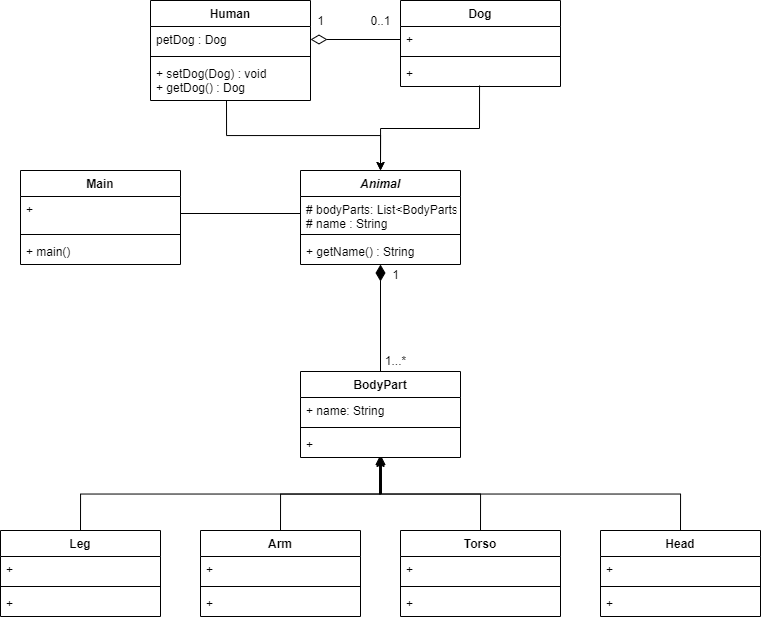

The diagram above was exported from draw.io. Its source (the exported page's mxGraphModel, read from the mxfile embedded in the PNG):
<mxGraphModel dx="1673" dy="2034" grid="1" gridSize="10" guides="1" tooltips="1" connect="1" arrows="1" fold="1" page="1" pageScale="1" pageWidth="850" pageHeight="1100" math="0" shadow="0">
  <root>
    <mxCell id="0" />
    <mxCell id="1" parent="0" />
    <mxCell id="xP-r3EaoGCwCXhHndjVr-25" style="edgeStyle=orthogonalEdgeStyle;rounded=0;orthogonalLoop=1;jettySize=auto;html=1;exitX=0.5;exitY=0;exitDx=0;exitDy=0;entryX=0.5;entryY=1;entryDx=0;entryDy=0;entryPerimeter=0;" edge="1" parent="1" source="xP-r3EaoGCwCXhHndjVr-9" target="xP-r3EaoGCwCXhHndjVr-4">
      <mxGeometry relative="1" as="geometry" />
    </mxCell>
    <mxCell id="xP-r3EaoGCwCXhHndjVr-9" value="Leg" style="swimlane;fontStyle=1;align=center;verticalAlign=top;childLayout=stackLayout;horizontal=1;startSize=26;horizontalStack=0;resizeParent=1;resizeParentMax=0;resizeLast=0;collapsible=1;marginBottom=0;" vertex="1" parent="1">
      <mxGeometry x="40" y="480" width="160" height="86" as="geometry" />
    </mxCell>
    <mxCell id="xP-r3EaoGCwCXhHndjVr-10" value="+ " style="text;strokeColor=none;fillColor=none;align=left;verticalAlign=top;spacingLeft=4;spacingRight=4;overflow=hidden;rotatable=0;points=[[0,0.5],[1,0.5]];portConstraint=eastwest;" vertex="1" parent="xP-r3EaoGCwCXhHndjVr-9">
      <mxGeometry y="26" width="160" height="26" as="geometry" />
    </mxCell>
    <mxCell id="xP-r3EaoGCwCXhHndjVr-11" value="" style="line;strokeWidth=1;fillColor=none;align=left;verticalAlign=middle;spacingTop=-1;spacingLeft=3;spacingRight=3;rotatable=0;labelPosition=right;points=[];portConstraint=eastwest;" vertex="1" parent="xP-r3EaoGCwCXhHndjVr-9">
      <mxGeometry y="52" width="160" height="8" as="geometry" />
    </mxCell>
    <mxCell id="xP-r3EaoGCwCXhHndjVr-12" value="+ " style="text;strokeColor=none;fillColor=none;align=left;verticalAlign=top;spacingLeft=4;spacingRight=4;overflow=hidden;rotatable=0;points=[[0,0.5],[1,0.5]];portConstraint=eastwest;" vertex="1" parent="xP-r3EaoGCwCXhHndjVr-9">
      <mxGeometry y="60" width="160" height="26" as="geometry" />
    </mxCell>
    <mxCell id="xP-r3EaoGCwCXhHndjVr-26" style="edgeStyle=orthogonalEdgeStyle;rounded=0;orthogonalLoop=1;jettySize=auto;html=1;exitX=0.5;exitY=0;exitDx=0;exitDy=0;entryX=0.5;entryY=1.038;entryDx=0;entryDy=0;entryPerimeter=0;" edge="1" parent="1" source="xP-r3EaoGCwCXhHndjVr-13" target="xP-r3EaoGCwCXhHndjVr-4">
      <mxGeometry relative="1" as="geometry" />
    </mxCell>
    <mxCell id="xP-r3EaoGCwCXhHndjVr-13" value="Arm" style="swimlane;fontStyle=1;align=center;verticalAlign=top;childLayout=stackLayout;horizontal=1;startSize=26;horizontalStack=0;resizeParent=1;resizeParentMax=0;resizeLast=0;collapsible=1;marginBottom=0;" vertex="1" parent="1">
      <mxGeometry x="240" y="480" width="160" height="86" as="geometry" />
    </mxCell>
    <mxCell id="xP-r3EaoGCwCXhHndjVr-14" value="+ " style="text;strokeColor=none;fillColor=none;align=left;verticalAlign=top;spacingLeft=4;spacingRight=4;overflow=hidden;rotatable=0;points=[[0,0.5],[1,0.5]];portConstraint=eastwest;" vertex="1" parent="xP-r3EaoGCwCXhHndjVr-13">
      <mxGeometry y="26" width="160" height="26" as="geometry" />
    </mxCell>
    <mxCell id="xP-r3EaoGCwCXhHndjVr-15" value="" style="line;strokeWidth=1;fillColor=none;align=left;verticalAlign=middle;spacingTop=-1;spacingLeft=3;spacingRight=3;rotatable=0;labelPosition=right;points=[];portConstraint=eastwest;" vertex="1" parent="xP-r3EaoGCwCXhHndjVr-13">
      <mxGeometry y="52" width="160" height="8" as="geometry" />
    </mxCell>
    <mxCell id="xP-r3EaoGCwCXhHndjVr-16" value="+ " style="text;strokeColor=none;fillColor=none;align=left;verticalAlign=top;spacingLeft=4;spacingRight=4;overflow=hidden;rotatable=0;points=[[0,0.5],[1,0.5]];portConstraint=eastwest;" vertex="1" parent="xP-r3EaoGCwCXhHndjVr-13">
      <mxGeometry y="60" width="160" height="26" as="geometry" />
    </mxCell>
    <mxCell id="xP-r3EaoGCwCXhHndjVr-27" style="edgeStyle=orthogonalEdgeStyle;rounded=0;orthogonalLoop=1;jettySize=auto;html=1;exitX=0.5;exitY=0;exitDx=0;exitDy=0;entryX=0.494;entryY=0.962;entryDx=0;entryDy=0;entryPerimeter=0;" edge="1" parent="1" source="xP-r3EaoGCwCXhHndjVr-17" target="xP-r3EaoGCwCXhHndjVr-4">
      <mxGeometry relative="1" as="geometry" />
    </mxCell>
    <mxCell id="xP-r3EaoGCwCXhHndjVr-17" value="Torso" style="swimlane;fontStyle=1;align=center;verticalAlign=top;childLayout=stackLayout;horizontal=1;startSize=26;horizontalStack=0;resizeParent=1;resizeParentMax=0;resizeLast=0;collapsible=1;marginBottom=0;" vertex="1" parent="1">
      <mxGeometry x="440" y="480" width="160" height="86" as="geometry" />
    </mxCell>
    <mxCell id="xP-r3EaoGCwCXhHndjVr-18" value="+ " style="text;strokeColor=none;fillColor=none;align=left;verticalAlign=top;spacingLeft=4;spacingRight=4;overflow=hidden;rotatable=0;points=[[0,0.5],[1,0.5]];portConstraint=eastwest;" vertex="1" parent="xP-r3EaoGCwCXhHndjVr-17">
      <mxGeometry y="26" width="160" height="26" as="geometry" />
    </mxCell>
    <mxCell id="xP-r3EaoGCwCXhHndjVr-19" value="" style="line;strokeWidth=1;fillColor=none;align=left;verticalAlign=middle;spacingTop=-1;spacingLeft=3;spacingRight=3;rotatable=0;labelPosition=right;points=[];portConstraint=eastwest;" vertex="1" parent="xP-r3EaoGCwCXhHndjVr-17">
      <mxGeometry y="52" width="160" height="8" as="geometry" />
    </mxCell>
    <mxCell id="xP-r3EaoGCwCXhHndjVr-20" value="+ " style="text;strokeColor=none;fillColor=none;align=left;verticalAlign=top;spacingLeft=4;spacingRight=4;overflow=hidden;rotatable=0;points=[[0,0.5],[1,0.5]];portConstraint=eastwest;" vertex="1" parent="xP-r3EaoGCwCXhHndjVr-17">
      <mxGeometry y="60" width="160" height="26" as="geometry" />
    </mxCell>
    <mxCell id="xP-r3EaoGCwCXhHndjVr-28" style="edgeStyle=orthogonalEdgeStyle;rounded=0;orthogonalLoop=1;jettySize=auto;html=1;exitX=0.5;exitY=0;exitDx=0;exitDy=0;entryX=0.506;entryY=0.962;entryDx=0;entryDy=0;entryPerimeter=0;" edge="1" parent="1" source="xP-r3EaoGCwCXhHndjVr-21" target="xP-r3EaoGCwCXhHndjVr-4">
      <mxGeometry relative="1" as="geometry" />
    </mxCell>
    <mxCell id="xP-r3EaoGCwCXhHndjVr-21" value="Head" style="swimlane;fontStyle=1;align=center;verticalAlign=top;childLayout=stackLayout;horizontal=1;startSize=26;horizontalStack=0;resizeParent=1;resizeParentMax=0;resizeLast=0;collapsible=1;marginBottom=0;" vertex="1" parent="1">
      <mxGeometry x="640" y="480" width="160" height="86" as="geometry" />
    </mxCell>
    <mxCell id="xP-r3EaoGCwCXhHndjVr-22" value="+ " style="text;strokeColor=none;fillColor=none;align=left;verticalAlign=top;spacingLeft=4;spacingRight=4;overflow=hidden;rotatable=0;points=[[0,0.5],[1,0.5]];portConstraint=eastwest;" vertex="1" parent="xP-r3EaoGCwCXhHndjVr-21">
      <mxGeometry y="26" width="160" height="26" as="geometry" />
    </mxCell>
    <mxCell id="xP-r3EaoGCwCXhHndjVr-23" value="" style="line;strokeWidth=1;fillColor=none;align=left;verticalAlign=middle;spacingTop=-1;spacingLeft=3;spacingRight=3;rotatable=0;labelPosition=right;points=[];portConstraint=eastwest;" vertex="1" parent="xP-r3EaoGCwCXhHndjVr-21">
      <mxGeometry y="52" width="160" height="8" as="geometry" />
    </mxCell>
    <mxCell id="xP-r3EaoGCwCXhHndjVr-24" value="+ " style="text;strokeColor=none;fillColor=none;align=left;verticalAlign=top;spacingLeft=4;spacingRight=4;overflow=hidden;rotatable=0;points=[[0,0.5],[1,0.5]];portConstraint=eastwest;" vertex="1" parent="xP-r3EaoGCwCXhHndjVr-21">
      <mxGeometry y="60" width="160" height="26" as="geometry" />
    </mxCell>
    <mxCell id="xP-r3EaoGCwCXhHndjVr-48" style="edgeStyle=orthogonalEdgeStyle;rounded=0;orthogonalLoop=1;jettySize=auto;html=1;exitX=0.5;exitY=0;exitDx=0;exitDy=0;entryX=0.5;entryY=1;entryDx=0;entryDy=0;entryPerimeter=0;startArrow=none;startFill=0;endArrow=diamondThin;endFill=1;startSize=14;endSize=14;" edge="1" parent="1" source="xP-r3EaoGCwCXhHndjVr-1" target="xP-r3EaoGCwCXhHndjVr-32">
      <mxGeometry relative="1" as="geometry" />
    </mxCell>
    <mxCell id="xP-r3EaoGCwCXhHndjVr-1" value="BodyPart" style="swimlane;fontStyle=1;align=center;verticalAlign=top;childLayout=stackLayout;horizontal=1;startSize=26;horizontalStack=0;resizeParent=1;resizeParentMax=0;resizeLast=0;collapsible=1;marginBottom=0;" vertex="1" parent="1">
      <mxGeometry x="340" y="321" width="160" height="86" as="geometry" />
    </mxCell>
    <mxCell id="xP-r3EaoGCwCXhHndjVr-2" value="+ name: String" style="text;strokeColor=none;fillColor=none;align=left;verticalAlign=top;spacingLeft=4;spacingRight=4;overflow=hidden;rotatable=0;points=[[0,0.5],[1,0.5]];portConstraint=eastwest;" vertex="1" parent="xP-r3EaoGCwCXhHndjVr-1">
      <mxGeometry y="26" width="160" height="26" as="geometry" />
    </mxCell>
    <mxCell id="xP-r3EaoGCwCXhHndjVr-3" value="" style="line;strokeWidth=1;fillColor=none;align=left;verticalAlign=middle;spacingTop=-1;spacingLeft=3;spacingRight=3;rotatable=0;labelPosition=right;points=[];portConstraint=eastwest;" vertex="1" parent="xP-r3EaoGCwCXhHndjVr-1">
      <mxGeometry y="52" width="160" height="8" as="geometry" />
    </mxCell>
    <mxCell id="xP-r3EaoGCwCXhHndjVr-4" value="+ " style="text;strokeColor=none;fillColor=none;align=left;verticalAlign=top;spacingLeft=4;spacingRight=4;overflow=hidden;rotatable=0;points=[[0,0.5],[1,0.5]];portConstraint=eastwest;" vertex="1" parent="xP-r3EaoGCwCXhHndjVr-1">
      <mxGeometry y="60" width="160" height="26" as="geometry" />
    </mxCell>
    <mxCell id="xP-r3EaoGCwCXhHndjVr-37" style="edgeStyle=orthogonalEdgeStyle;rounded=0;orthogonalLoop=1;jettySize=auto;html=1;exitX=0.5;exitY=0;exitDx=0;exitDy=0;entryX=0.494;entryY=0.962;entryDx=0;entryDy=0;entryPerimeter=0;endArrow=none;endFill=0;startArrow=classic;startFill=1;" edge="1" parent="1" source="xP-r3EaoGCwCXhHndjVr-29" target="xP-r3EaoGCwCXhHndjVr-36">
      <mxGeometry relative="1" as="geometry" />
    </mxCell>
    <mxCell id="xP-r3EaoGCwCXhHndjVr-42" style="edgeStyle=orthogonalEdgeStyle;rounded=0;orthogonalLoop=1;jettySize=auto;html=1;exitX=0.5;exitY=0;exitDx=0;exitDy=0;entryX=0.475;entryY=1;entryDx=0;entryDy=0;entryPerimeter=0;startArrow=classic;startFill=1;endArrow=none;endFill=0;" edge="1" parent="1" source="xP-r3EaoGCwCXhHndjVr-29" target="xP-r3EaoGCwCXhHndjVr-41">
      <mxGeometry relative="1" as="geometry" />
    </mxCell>
    <mxCell id="xP-r3EaoGCwCXhHndjVr-29" value="Animal" style="swimlane;fontStyle=3;align=center;verticalAlign=top;childLayout=stackLayout;horizontal=1;startSize=26;horizontalStack=0;resizeParent=1;resizeParentMax=0;resizeLast=0;collapsible=1;marginBottom=0;" vertex="1" parent="1">
      <mxGeometry x="340" y="120" width="160" height="94" as="geometry" />
    </mxCell>
    <mxCell id="xP-r3EaoGCwCXhHndjVr-30" value="# bodyParts: List&lt;BodyParts&gt;&#10;# name : String" style="text;strokeColor=none;fillColor=none;align=left;verticalAlign=top;spacingLeft=4;spacingRight=4;overflow=hidden;rotatable=0;points=[[0,0.5],[1,0.5]];portConstraint=eastwest;" vertex="1" parent="xP-r3EaoGCwCXhHndjVr-29">
      <mxGeometry y="26" width="160" height="34" as="geometry" />
    </mxCell>
    <mxCell id="xP-r3EaoGCwCXhHndjVr-31" value="" style="line;strokeWidth=1;fillColor=none;align=left;verticalAlign=middle;spacingTop=-1;spacingLeft=3;spacingRight=3;rotatable=0;labelPosition=right;points=[];portConstraint=eastwest;" vertex="1" parent="xP-r3EaoGCwCXhHndjVr-29">
      <mxGeometry y="60" width="160" height="8" as="geometry" />
    </mxCell>
    <mxCell id="xP-r3EaoGCwCXhHndjVr-32" value="+ getName() : String" style="text;strokeColor=none;fillColor=none;align=left;verticalAlign=top;spacingLeft=4;spacingRight=4;overflow=hidden;rotatable=0;points=[[0,0.5],[1,0.5]];portConstraint=eastwest;" vertex="1" parent="xP-r3EaoGCwCXhHndjVr-29">
      <mxGeometry y="68" width="160" height="26" as="geometry" />
    </mxCell>
    <mxCell id="xP-r3EaoGCwCXhHndjVr-33" value="Dog" style="swimlane;fontStyle=1;align=center;verticalAlign=top;childLayout=stackLayout;horizontal=1;startSize=26;horizontalStack=0;resizeParent=1;resizeParentMax=0;resizeLast=0;collapsible=1;marginBottom=0;" vertex="1" parent="1">
      <mxGeometry x="440" y="-50" width="160" height="86" as="geometry" />
    </mxCell>
    <mxCell id="xP-r3EaoGCwCXhHndjVr-34" value="+ " style="text;strokeColor=none;fillColor=none;align=left;verticalAlign=top;spacingLeft=4;spacingRight=4;overflow=hidden;rotatable=0;points=[[0,0.5],[1,0.5]];portConstraint=eastwest;" vertex="1" parent="xP-r3EaoGCwCXhHndjVr-33">
      <mxGeometry y="26" width="160" height="26" as="geometry" />
    </mxCell>
    <mxCell id="xP-r3EaoGCwCXhHndjVr-35" value="" style="line;strokeWidth=1;fillColor=none;align=left;verticalAlign=middle;spacingTop=-1;spacingLeft=3;spacingRight=3;rotatable=0;labelPosition=right;points=[];portConstraint=eastwest;" vertex="1" parent="xP-r3EaoGCwCXhHndjVr-33">
      <mxGeometry y="52" width="160" height="8" as="geometry" />
    </mxCell>
    <mxCell id="xP-r3EaoGCwCXhHndjVr-36" value="+ " style="text;strokeColor=none;fillColor=none;align=left;verticalAlign=top;spacingLeft=4;spacingRight=4;overflow=hidden;rotatable=0;points=[[0,0.5],[1,0.5]];portConstraint=eastwest;" vertex="1" parent="xP-r3EaoGCwCXhHndjVr-33">
      <mxGeometry y="60" width="160" height="26" as="geometry" />
    </mxCell>
    <mxCell id="xP-r3EaoGCwCXhHndjVr-38" value="Human" style="swimlane;fontStyle=1;align=center;verticalAlign=top;childLayout=stackLayout;horizontal=1;startSize=26;horizontalStack=0;resizeParent=1;resizeParentMax=0;resizeLast=0;collapsible=1;marginBottom=0;" vertex="1" parent="1">
      <mxGeometry x="190" y="-50" width="160" height="100" as="geometry" />
    </mxCell>
    <mxCell id="xP-r3EaoGCwCXhHndjVr-39" value="petDog : Dog" style="text;strokeColor=none;fillColor=none;align=left;verticalAlign=top;spacingLeft=4;spacingRight=4;overflow=hidden;rotatable=0;points=[[0,0.5],[1,0.5]];portConstraint=eastwest;" vertex="1" parent="xP-r3EaoGCwCXhHndjVr-38">
      <mxGeometry y="26" width="160" height="26" as="geometry" />
    </mxCell>
    <mxCell id="xP-r3EaoGCwCXhHndjVr-40" value="" style="line;strokeWidth=1;fillColor=none;align=left;verticalAlign=middle;spacingTop=-1;spacingLeft=3;spacingRight=3;rotatable=0;labelPosition=right;points=[];portConstraint=eastwest;" vertex="1" parent="xP-r3EaoGCwCXhHndjVr-38">
      <mxGeometry y="52" width="160" height="8" as="geometry" />
    </mxCell>
    <mxCell id="xP-r3EaoGCwCXhHndjVr-41" value="+ setDog(Dog) : void&#10;+ getDog() : Dog" style="text;strokeColor=none;fillColor=none;align=left;verticalAlign=top;spacingLeft=4;spacingRight=4;overflow=hidden;rotatable=0;points=[[0,0.5],[1,0.5]];portConstraint=eastwest;glass=1;" vertex="1" parent="xP-r3EaoGCwCXhHndjVr-38">
      <mxGeometry y="60" width="160" height="40" as="geometry" />
    </mxCell>
    <mxCell id="xP-r3EaoGCwCXhHndjVr-43" value="Main" style="swimlane;fontStyle=1;align=center;verticalAlign=top;childLayout=stackLayout;horizontal=1;startSize=26;horizontalStack=0;resizeParent=1;resizeParentMax=0;resizeLast=0;collapsible=1;marginBottom=0;" vertex="1" parent="1">
      <mxGeometry x="60" y="120" width="160" height="94" as="geometry" />
    </mxCell>
    <mxCell id="xP-r3EaoGCwCXhHndjVr-44" value="+" style="text;strokeColor=none;fillColor=none;align=left;verticalAlign=top;spacingLeft=4;spacingRight=4;overflow=hidden;rotatable=0;points=[[0,0.5],[1,0.5]];portConstraint=eastwest;" vertex="1" parent="xP-r3EaoGCwCXhHndjVr-43">
      <mxGeometry y="26" width="160" height="34" as="geometry" />
    </mxCell>
    <mxCell id="xP-r3EaoGCwCXhHndjVr-45" value="" style="line;strokeWidth=1;fillColor=none;align=left;verticalAlign=middle;spacingTop=-1;spacingLeft=3;spacingRight=3;rotatable=0;labelPosition=right;points=[];portConstraint=eastwest;" vertex="1" parent="xP-r3EaoGCwCXhHndjVr-43">
      <mxGeometry y="60" width="160" height="8" as="geometry" />
    </mxCell>
    <mxCell id="xP-r3EaoGCwCXhHndjVr-46" value="+ main()" style="text;strokeColor=none;fillColor=none;align=left;verticalAlign=top;spacingLeft=4;spacingRight=4;overflow=hidden;rotatable=0;points=[[0,0.5],[1,0.5]];portConstraint=eastwest;" vertex="1" parent="xP-r3EaoGCwCXhHndjVr-43">
      <mxGeometry y="68" width="160" height="26" as="geometry" />
    </mxCell>
    <mxCell id="xP-r3EaoGCwCXhHndjVr-47" style="edgeStyle=orthogonalEdgeStyle;rounded=0;orthogonalLoop=1;jettySize=auto;html=1;exitX=1;exitY=0.5;exitDx=0;exitDy=0;entryX=0;entryY=0.5;entryDx=0;entryDy=0;startArrow=none;startFill=0;endArrow=none;endFill=0;" edge="1" parent="1" source="xP-r3EaoGCwCXhHndjVr-44" target="xP-r3EaoGCwCXhHndjVr-30">
      <mxGeometry relative="1" as="geometry" />
    </mxCell>
    <mxCell id="xP-r3EaoGCwCXhHndjVr-50" style="edgeStyle=orthogonalEdgeStyle;rounded=0;orthogonalLoop=1;jettySize=auto;html=1;exitX=0;exitY=0.5;exitDx=0;exitDy=0;entryX=1;entryY=0.5;entryDx=0;entryDy=0;startArrow=none;startFill=0;startSize=14;endArrow=diamondThin;endFill=0;endSize=14;" edge="1" parent="1" source="xP-r3EaoGCwCXhHndjVr-34" target="xP-r3EaoGCwCXhHndjVr-39">
      <mxGeometry relative="1" as="geometry" />
    </mxCell>
    <mxCell id="xP-r3EaoGCwCXhHndjVr-51" value="1" style="text;html=1;align=center;verticalAlign=middle;resizable=0;points=[];autosize=1;" vertex="1" parent="1">
      <mxGeometry x="350" y="-40" width="20" height="20" as="geometry" />
    </mxCell>
    <mxCell id="xP-r3EaoGCwCXhHndjVr-52" value="0..1" style="text;html=1;align=center;verticalAlign=middle;resizable=0;points=[];autosize=1;" vertex="1" parent="1">
      <mxGeometry x="400" y="-40" width="40" height="20" as="geometry" />
    </mxCell>
    <mxCell id="xP-r3EaoGCwCXhHndjVr-53" value="1" style="text;html=1;align=center;verticalAlign=middle;resizable=0;points=[];autosize=1;" vertex="1" parent="1">
      <mxGeometry x="425" y="214" width="20" height="20" as="geometry" />
    </mxCell>
    <mxCell id="xP-r3EaoGCwCXhHndjVr-54" value="1...*" style="text;html=1;align=center;verticalAlign=middle;resizable=0;points=[];autosize=1;" vertex="1" parent="1">
      <mxGeometry x="415" y="300" width="40" height="20" as="geometry" />
    </mxCell>
  </root>
</mxGraphModel>